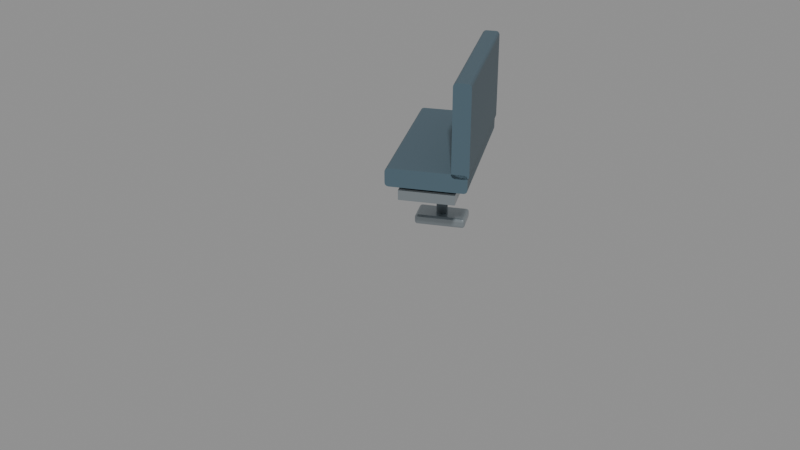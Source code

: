 # Source: cabin_bench_26s_left.blend  (saved by Blender 5.2.45; exported with 4.5.12 LTS)
import bpy
from mathutils import Matrix  # noqa: F401  (used for matrix-valued properties, if any)

bpy.ops.wm.read_factory_settings(use_empty=True)
scene = bpy.context.scene
scene.name = 'cabin_bench_26s_left'

# ---- materials (node trees are filled in below, after node groups)
mat_paint_upholstery = bpy.data.materials.new('Paint_Upholstery')
mat_paint_upholstery.diffuse_color = (0.065, 0.11, 0.14, 1.0)
mat_fixed_brushed_metal = bpy.data.materials.new('Fixed brushed metal')
mat_fixed_brushed_metal.diffuse_color = (0.38, 0.43, 0.46, 1.0)

# ---- material node trees
mat_paint_upholstery.use_nodes = True; mat_paint_upholstery.node_tree.nodes.clear()
_N = mat_paint_upholstery.node_tree.nodes; _L = mat_paint_upholstery.node_tree.links
n0 = _N.new('ShaderNodeBsdfPrincipled'); n0.name = 'Principled BSDF'; n0.location = (-200, 100)
n0.inputs[0].default_value = (0.065, 0.11, 0.14, 1.0)
n0.inputs[2].default_value = 0.45
n0.inputs[10].default_value = 0.005
n1 = _N.new('ShaderNodeOutputMaterial'); n1.name = 'Material Output'; n1.location = (200, 100)
_L.new(n0.outputs[0], n1.inputs[0])
n1.is_active_output = True
mat_fixed_brushed_metal.use_nodes = True; mat_fixed_brushed_metal.node_tree.nodes.clear()
_N = mat_fixed_brushed_metal.node_tree.nodes; _L = mat_fixed_brushed_metal.node_tree.links
n0 = _N.new('ShaderNodeBsdfPrincipled'); n0.name = 'Principled BSDF'; n0.location = (-200, 100)
n0.inputs[0].default_value = (0.38, 0.43, 0.46, 1.0)
n0.inputs[1].default_value = 0.8
n0.inputs[2].default_value = 0.25
n0.inputs[10].default_value = 0.005
n1 = _N.new('ShaderNodeOutputMaterial'); n1.name = 'Material Output'; n1.location = (200, 100)
_L.new(n0.outputs[0], n1.inputs[0])
n1.is_active_output = True

# ---- meshes
me_bench_seat_cushion_029 = bpy.data.meshes.new('Bench seat cushion.029')
me_bench_seat_cushion_029.from_pydata([(-0.61, 0.0, 0.6), (-0.6067, 0.0, 0.6125), (-0.5975, 0.0, 0.6217), (-0.585, 0.0, 0.625), (-0.085, 0.0, 0.625), (-0.0725, 0.0, 0.6217), (-0.06335, 0.0, 0.6125), (-0.06, 0.0, 0.6), (-0.06, 0.0, 0.52), (-0.06335, 0.0, 0.5075), (-0.0725, 0.0, 0.4983), (-0.085, 0.0, 0.495), (-0.585, 0.0, 0.495), (-0.5975, 0.0, 0.4983), (-0.6067, 0.0, 0.5075), (-0.61, 0.0, 0.52), (-0.61, 1.118, 0.6), (-0.6067, 1.118, 0.6125), (-0.5975, 1.118, 0.6217), (-0.585, 1.118, 0.625), (-0.085, 1.118, 0.625), (-0.0725, 1.118, 0.6217), (-0.06335, 1.118, 0.6125), (-0.06, 1.118, 0.6), (-0.06, 1.118, 0.52), (-0.06335, 1.118, 0.5075), (-0.0725, 1.118, 0.4983), (-0.085, 1.118, 0.495), (-0.585, 1.118, 0.495), (-0.5975, 1.118, 0.4983), (-0.6067, 1.118, 0.5075), (-0.61, 1.118, 0.52)], [], [(15, 14, 13, 12, 11, 10, 9, 8, 7, 6, 5, 4, 3, 2, 1, 0), (16, 17, 18, 19, 20, 21, 22, 23, 24, 25, 26, 27, 28, 29, 30, 31), (0, 1, 17, 16), (1, 2, 18, 17), (2, 3, 19, 18), (3, 4, 20, 19), (4, 5, 21, 20), (5, 6, 22, 21), (6, 7, 23, 22), (7, 8, 24, 23), (8, 9, 25, 24), (9, 10, 26, 25), (10, 11, 27, 26), (11, 12, 28, 27), (12, 13, 29, 28), (13, 14, 30, 29), (14, 15, 31, 30), (15, 0, 16, 31)])
me_bench_seat_cushion_029.materials.append(mat_paint_upholstery)
me_bench_seat_cushion_029.update()
me_bench_upright_back_029 = bpy.data.meshes.new('Bench upright back.029')
me_bench_upright_back_029.from_pydata([(-0.17, 0.0, 1.22), (-0.1667, 0.0, 1.232), (-0.1575, 0.0, 1.242), (-0.145, 0.0, 1.245), (-0.075, 0.0, 1.245), (-0.0625, 0.0, 1.242), (-0.05335, 0.0, 1.232), (-0.05, 0.0, 1.22), (-0.05, 0.0, 0.62), (-0.05335, 0.0, 0.6075), (-0.0625, 0.0, 0.5983), (-0.075, 0.0, 0.595), (-0.145, 0.0, 0.595), (-0.1575, 0.0, 0.5983), (-0.1667, 0.0, 0.6075), (-0.17, 0.0, 0.62), (-0.17, 1.118, 1.22), (-0.1667, 1.118, 1.232), (-0.1575, 1.118, 1.242), (-0.145, 1.118, 1.245), (-0.075, 1.118, 1.245), (-0.0625, 1.118, 1.242), (-0.05335, 1.118, 1.232), (-0.05, 1.118, 1.22), (-0.05, 1.118, 0.62), (-0.05335, 1.118, 0.6075), (-0.0625, 1.118, 0.5983), (-0.075, 1.118, 0.595), (-0.145, 1.118, 0.595), (-0.1575, 1.118, 0.5983), (-0.1667, 1.118, 0.6075), (-0.17, 1.118, 0.62)], [], [(15, 14, 13, 12, 11, 10, 9, 8, 7, 6, 5, 4, 3, 2, 1, 0), (16, 17, 18, 19, 20, 21, 22, 23, 24, 25, 26, 27, 28, 29, 30, 31), (0, 1, 17, 16), (1, 2, 18, 17), (2, 3, 19, 18), (3, 4, 20, 19), (4, 5, 21, 20), (5, 6, 22, 21), (6, 7, 23, 22), (7, 8, 24, 23), (8, 9, 25, 24), (9, 10, 26, 25), (10, 11, 27, 26), (11, 12, 28, 27), (12, 13, 29, 28), (13, 14, 30, 29), (14, 15, 31, 30), (15, 0, 16, 31)])
me_bench_upright_back_029.materials.append(mat_paint_upholstery)
me_bench_upright_back_029.update()
me_cube_139 = bpy.data.meshes.new('Cube.139')
me_cube_139.from_pydata([(-0.19, -0.559, -0.035), (-0.19, -0.559, 0.035), (-0.19, 0.559, -0.035), (-0.19, 0.559, 0.035), (0.19, -0.559, -0.035), (0.19, -0.559, 0.035), (0.19, 0.559, -0.035), (0.19, 0.559, 0.035)], [], [(0, 1, 3, 2), (2, 3, 7, 6), (6, 7, 5, 4), (4, 5, 1, 0), (2, 6, 4, 0), (7, 3, 1, 5)])
_uv = me_cube_139.uv_layers.new(name='UVMap')
_uv.uv.foreach_set('vector', [0.375, 0.0, 0.625, 0.0, 0.625, 0.25, 0.375, 0.25, 0.375, 0.25, 0.625, 0.25, 0.625, 0.5, 0.375, 0.5, 0.375, 0.5, 0.625, 0.5, 0.625, 0.75, 0.375, 0.75, 0.375, 0.75, 0.625, 0.75, 0.625, 1.0, 0.375, 1.0, 0.125, 0.5, 0.375, 0.5, 0.375, 0.75, 0.125, 0.75, 0.625, 0.5, 0.875, 0.5, 0.875, 0.75, 0.625, 0.75])
me_cube_139.materials.append(mat_fixed_brushed_metal)
me_cube_139.update()
me_cylinder_085 = bpy.data.meshes.new('Cylinder.085')
me_cylinder_085.from_pydata([(0.0, 0.04, -0.2), (0.0, 0.04, 0.2), (0.007804, 0.03923, -0.2), (0.007804, 0.03923, 0.2), (0.01531, 0.03696, -0.2), (0.01531, 0.03696, 0.2), (0.02222, 0.03326, -0.2), (0.02222, 0.03326, 0.2), (0.02828, 0.02828, -0.2), (0.02828, 0.02828, 0.2), (0.03326, 0.02222, -0.2), (0.03326, 0.02222, 0.2), (0.03696, 0.01531, -0.2), (0.03696, 0.01531, 0.2), (0.03923, 0.007804, -0.2), (0.03923, 0.007804, 0.2), (0.04, 0.0, -0.2), (0.04, 0.0, 0.2), (0.03923, -0.007804, -0.2), (0.03923, -0.007804, 0.2), (0.03696, -0.01531, -0.2), (0.03696, -0.01531, 0.2), (0.03326, -0.02222, -0.2), (0.03326, -0.02222, 0.2), (0.02828, -0.02828, -0.2), (0.02828, -0.02828, 0.2), (0.02222, -0.03326, -0.2), (0.02222, -0.03326, 0.2), (0.01531, -0.03696, -0.2), (0.01531, -0.03696, 0.2), (0.007804, -0.03923, -0.2), (0.007804, -0.03923, 0.2), (0.0, -0.04, -0.2), (0.0, -0.04, 0.2), (-0.007804, -0.03923, -0.2), (-0.007804, -0.03923, 0.2), (-0.01531, -0.03696, -0.2), (-0.01531, -0.03696, 0.2), (-0.02222, -0.03326, -0.2), (-0.02222, -0.03326, 0.2), (-0.02828, -0.02828, -0.2), (-0.02828, -0.02828, 0.2), (-0.03326, -0.02222, -0.2), (-0.03326, -0.02222, 0.2), (-0.03696, -0.01531, -0.2), (-0.03696, -0.01531, 0.2), (-0.03923, -0.007804, -0.2), (-0.03923, -0.007804, 0.2), (-0.04, 0.0, -0.2), (-0.04, 0.0, 0.2), (-0.03923, 0.007804, -0.2), (-0.03923, 0.007804, 0.2), (-0.03696, 0.01531, -0.2), (-0.03696, 0.01531, 0.2), (-0.03326, 0.02222, -0.2), (-0.03326, 0.02222, 0.2), (-0.02828, 0.02828, -0.2), (-0.02828, 0.02828, 0.2), (-0.02222, 0.03326, -0.2), (-0.02222, 0.03326, 0.2), (-0.01531, 0.03696, -0.2), (-0.01531, 0.03696, 0.2), (-0.007804, 0.03923, -0.2), (-0.007804, 0.03923, 0.2)], [], [(0, 1, 3, 2), (2, 3, 5, 4), (4, 5, 7, 6), (6, 7, 9, 8), (8, 9, 11, 10), (10, 11, 13, 12), (12, 13, 15, 14), (14, 15, 17, 16), (16, 17, 19, 18), (18, 19, 21, 20), (20, 21, 23, 22), (22, 23, 25, 24), (24, 25, 27, 26), (26, 27, 29, 28), (28, 29, 31, 30), (30, 31, 33, 32), (32, 33, 35, 34), (34, 35, 37, 36), (36, 37, 39, 38), (38, 39, 41, 40), (40, 41, 43, 42), (42, 43, 45, 44), (44, 45, 47, 46), (46, 47, 49, 48), (48, 49, 51, 50), (50, 51, 53, 52), (52, 53, 55, 54), (54, 55, 57, 56), (56, 57, 59, 58), (58, 59, 61, 60), (3, 1, 63, 61, 59, 57, 55, 53, 51, 49, 47, 45, 43, 41, 39, 37, 35, 33, 31, 29, 27, 25, 23, 21, 19, 17, 15, 13, 11, 9, 7, 5), (60, 61, 63, 62), (62, 63, 1, 0), (0, 2, 4, 6, 8, 10, 12, 14, 16, 18, 20, 22, 24, 26, 28, 30, 32, 34, 36, 38, 40, 42, 44, 46, 48, 50, 52, 54, 56, 58, 60, 62)])
me_cylinder_085.polygons.foreach_set('use_smooth', [1, 1, 1, 1, 1, 1, 1, 1, 1, 1, 1, 1, 1, 1, 1, 1, 1, 1, 1, 1, 1, 1, 1, 1, 1, 1, 1, 1, 1, 1, 0, 1, 1, 0])
_uv = me_cylinder_085.uv_layers.new(name='UVMap')
_uv.uv.foreach_set('vector', [1.0, 0.5, 1.0, 1.0, 0.9688, 1.0, 0.9688, 0.5, 0.9688, 0.5, 0.9688, 1.0, 0.9375, 1.0, 0.9375, 0.5, 0.9375, 0.5, 0.9375, 1.0, 0.9062, 1.0, 0.9062, 0.5, 0.9062, 0.5, 0.9062, 1.0, 0.875, 1.0, 0.875, 0.5, 0.875, 0.5, 0.875, 1.0, 0.8438, 1.0, 0.8438, 0.5, 0.8438, 0.5, 0.8438, 1.0, 0.8125, 1.0, 0.8125, 0.5, 0.8125, 0.5, 0.8125, 1.0, 0.7812, 1.0, 0.7812, 0.5, 0.7812, 0.5, 0.7812, 1.0, 0.75, 1.0, 0.75, 0.5, 0.75, 0.5, 0.75, 1.0, 0.7188, 1.0, 0.7188, 0.5, 0.7188, 0.5, 0.7188, 1.0, 0.6875, 1.0, 0.6875, 0.5, 0.6875, 0.5, 0.6875, 1.0, 0.6562, 1.0, 0.6562, 0.5, 0.6562, 0.5, 0.6562, 1.0, 0.625, 1.0, 0.625, 0.5, 0.625, 0.5, 0.625, 1.0, 0.5938, 1.0, 0.5938, 0.5, 0.5938, 0.5, 0.5938, 1.0, 0.5625, 1.0, 0.5625, 0.5, 0.5625, 0.5, 0.5625, 1.0, 0.5312, 1.0, 0.5312, 0.5, 0.5312, 0.5, 0.5312, 1.0, 0.5, 1.0, 0.5, 0.5, 0.5, 0.5, 0.5, 1.0, 0.4688, 1.0, 0.4688, 0.5, 0.4688, 0.5, 0.4688, 1.0, 0.4375, 1.0, 0.4375, 0.5, 0.4375, 0.5, 0.4375, 1.0, 0.4062, 1.0, 0.4062, 0.5, 0.4062, 0.5, 0.4062, 1.0, 0.375, 1.0, 0.375, 0.5, 0.375, 0.5, 0.375, 1.0, 0.3438, 1.0, 0.3438, 0.5, 0.3438, 0.5, 0.3438, 1.0, 0.3125, 1.0, 0.3125, 0.5, 0.3125, 0.5, 0.3125, 1.0, 0.2812, 1.0, 0.2812, 0.5, 0.2812, 0.5, 0.2812, 1.0, 0.25, 1.0, 0.25, 0.5, 0.25, 0.5, 0.25, 1.0, 0.2188, 1.0, 0.2188, 0.5, 0.2188, 0.5, 0.2188, 1.0, 0.1875, 1.0, 0.1875, 0.5, 0.1875, 0.5, 0.1875, 1.0, 0.1562, 1.0, 0.1562, 0.5, 0.1562, 0.5, 0.1562, 1.0, 0.125, 1.0, 0.125, 0.5, 0.125, 0.5, 0.125, 1.0, 0.09375, 1.0, 0.09375, 0.5, 0.09375, 0.5, 0.09375, 1.0, 0.0625, 1.0, 0.0625, 0.5, 0.2968, 0.4854, 0.25, 0.49, 0.2032, 0.4854, 0.1582, 0.4717, 0.1167, 0.4496, 0.08029, 0.4197, 0.05045, 0.3833, 0.02827, 0.3418, 0.01461, 0.2968, 0.01, 0.25, 0.01461, 0.2032, 0.02827, 0.1582, 0.05045, 0.1167, 0.08029, 0.08029, 0.1167, 0.05045, 0.1582, 0.02827, 0.2032, 0.01461, 0.25, 0.01, 0.2968, 0.01461, 0.3418, 0.02827, 0.3833, 0.05045, 0.4197, 0.08029, 0.4496, 0.1167, 0.4717, 0.1582, 0.4854, 0.2032, 0.49, 0.25, 0.4854, 0.2968, 0.4717, 0.3418, 0.4496, 0.3833, 0.4197, 0.4197, 0.3833, 0.4496, 0.3418, 0.4717, 0.0625, 0.5, 0.0625, 1.0, 0.03125, 1.0, 0.03125, 0.5, 0.03125, 0.5, 0.03125, 1.0, 0.0, 1.0, 0.0, 0.5, 0.75, 0.49, 0.7968, 0.4854, 0.8418, 0.4717, 0.8833, 0.4496, 0.9197, 0.4197, 0.9496, 0.3833, 0.9717, 0.3418, 0.9854, 0.2968, 0.99, 0.25, 0.9854, 0.2032, 0.9717, 0.1582, 0.9496, 0.1167, 0.9197, 0.08029, 0.8833, 0.05045, 0.8418, 0.02827, 0.7968, 0.01461, 0.75, 0.01, 0.7032, 0.01461, 0.6582, 0.02827, 0.6167, 0.05045, 0.5803, 0.08029, 0.5504, 0.1167, 0.5283, 0.1582, 0.5146, 0.2032, 0.51, 0.25, 0.5146, 0.2968, 0.5283, 0.3418, 0.5504, 0.3833, 0.5803, 0.4197, 0.6167, 0.4496, 0.6582, 0.4717, 0.7032, 0.4854])
me_cylinder_085.materials.append(mat_fixed_brushed_metal)
me_cylinder_085.update()
me_cube_140 = bpy.data.meshes.new('Cube.140')
me_cube_140.from_pydata([(-0.16, -0.08, -0.035), (-0.16, -0.1, -0.015), (-0.18, -0.08, -0.015), (-0.16, -0.08999, -0.03233), (-0.17, -0.08, -0.03233), (-0.1696, -0.08956, -0.02973), (-0.17, -0.09733, -0.015), (-0.16, -0.09733, -0.02499), (-0.1696, -0.09473, -0.02456), (-0.1773, -0.08, -0.02499), (-0.1773, -0.08999, -0.015), (-0.1747, -0.08956, -0.02456), (-0.16, -0.1, 0.015), (-0.16, -0.08, 0.035), (-0.18, -0.08, 0.015), (-0.16, -0.09733, 0.02499), (-0.17, -0.09733, 0.015), (-0.1696, -0.09473, 0.02456), (-0.17, -0.08, 0.03233), (-0.16, -0.08999, 0.03233), (-0.1696, -0.08956, 0.02973), (-0.1773, -0.08999, 0.015), (-0.1773, -0.08, 0.02499), (-0.1747, -0.08956, 0.02456), (-0.16, 0.08, -0.035), (-0.18, 0.08, -0.015), (-0.16, 0.1, -0.015), (-0.17, 0.08, -0.03233), (-0.16, 0.08999, -0.03233), (-0.1696, 0.08956, -0.02973), (-0.1773, 0.08999, -0.015), (-0.1773, 0.08, -0.02499), (-0.1747, 0.08956, -0.02456), (-0.16, 0.09733, -0.02499), (-0.17, 0.09733, -0.015), (-0.1696, 0.09473, -0.02456), (-0.16, 0.08, 0.035), (-0.16, 0.1, 0.015), (-0.18, 0.08, 0.015), (-0.16, 0.08999, 0.03233), (-0.17, 0.08, 0.03233), (-0.1696, 0.08956, 0.02973), (-0.17, 0.09733, 0.015), (-0.16, 0.09733, 0.02499), (-0.1696, 0.09473, 0.02456), (-0.1773, 0.08, 0.02499), (-0.1773, 0.08999, 0.015), (-0.1747, 0.08956, 0.02456), (0.16, -0.08, -0.035), (0.18, -0.08, -0.015), (0.16, -0.1, -0.015), (0.17, -0.08, -0.03233), (0.16, -0.08999, -0.03233), (0.1696, -0.08956, -0.02973), (0.1773, -0.08999, -0.015), (0.1773, -0.08, -0.02499), (0.1747, -0.08956, -0.02456), (0.16, -0.09733, -0.02499), (0.17, -0.09733, -0.015), (0.1696, -0.09473, -0.02456), (0.16, -0.08, 0.035), (0.16, -0.1, 0.015), (0.18, -0.08, 0.015), (0.16, -0.08999, 0.03233), (0.17, -0.08, 0.03233), (0.1696, -0.08956, 0.02973), (0.17, -0.09733, 0.015), (0.16, -0.09733, 0.02499), (0.1696, -0.09473, 0.02456), (0.1773, -0.08, 0.02499), (0.1773, -0.08999, 0.015), (0.1747, -0.08956, 0.02456), (0.16, 0.08, -0.035), (0.16, 0.1, -0.015), (0.18, 0.08, -0.015), (0.16, 0.08999, -0.03233), (0.17, 0.08, -0.03233), (0.1696, 0.08956, -0.02973), (0.17, 0.09733, -0.015), (0.16, 0.09733, -0.02499), (0.1696, 0.09473, -0.02456), (0.1773, 0.08, -0.02499), (0.1773, 0.08999, -0.015), (0.1747, 0.08956, -0.02456), (0.16, 0.08, 0.035), (0.18, 0.08, 0.015), (0.16, 0.1, 0.015), (0.17, 0.08, 0.03233), (0.16, 0.08999, 0.03233), (0.1696, 0.08956, 0.02973), (0.1773, 0.08999, 0.015), (0.1773, 0.08, 0.02499), (0.1747, 0.08956, 0.02456), (0.16, 0.09733, 0.02499), (0.17, 0.09733, 0.015), (0.1696, 0.09473, 0.02456)], [], [(0, 3, 5, 4), (3, 7, 8, 5), (1, 6, 8, 7), (6, 10, 11, 8), (2, 9, 11, 10), (9, 4, 5, 11), (5, 8, 11), (12, 15, 17, 16), (15, 19, 20, 17), (13, 18, 20, 19), (18, 22, 23, 20), (14, 21, 23, 22), (21, 16, 17, 23), (17, 20, 23), (24, 27, 29, 28), (27, 31, 32, 29), (25, 30, 32, 31), (30, 34, 35, 32), (26, 33, 35, 34), (33, 28, 29, 35), (29, 32, 35), (36, 39, 41, 40), (39, 43, 44, 41), (37, 42, 44, 43), (42, 46, 47, 44), (38, 45, 47, 46), (45, 40, 41, 47), (41, 44, 47), (48, 51, 53, 52), (51, 55, 56, 53), (49, 54, 56, 55), (54, 58, 59, 56), (50, 57, 59, 58), (57, 52, 53, 59), (53, 56, 59), (60, 63, 65, 64), (63, 67, 68, 65), (61, 66, 68, 67), (66, 70, 71, 68), (62, 69, 71, 70), (69, 64, 65, 71), (65, 68, 71), (72, 75, 77, 76), (75, 79, 80, 77), (73, 78, 80, 79), (78, 82, 83, 80), (74, 81, 83, 82), (81, 76, 77, 83), (77, 80, 83), (84, 87, 89, 88), (87, 91, 92, 89), (85, 90, 92, 91), (90, 94, 95, 92), (86, 93, 95, 94), (93, 88, 89, 95), (89, 92, 95), (24, 0, 4, 27), (27, 4, 9, 31), (31, 9, 2, 25), (1, 12, 16, 6), (6, 16, 21, 10), (10, 21, 14, 2), (13, 36, 40, 18), (18, 40, 45, 22), (22, 45, 38, 14), (37, 26, 34, 42), (42, 34, 30, 46), (46, 30, 25, 38), (72, 24, 28, 75), (75, 28, 33, 79), (79, 33, 26, 73), (36, 84, 88, 39), (39, 88, 93, 43), (43, 93, 86, 37), (85, 74, 82, 90), (90, 82, 78, 94), (94, 78, 73, 86), (48, 72, 76, 51), (51, 76, 81, 55), (55, 81, 74, 49), (84, 60, 64, 87), (87, 64, 69, 91), (91, 69, 62, 85), (61, 50, 58, 66), (66, 58, 54, 70), (70, 54, 49, 62), (0, 48, 52, 3), (3, 52, 57, 7), (7, 57, 50, 1), (60, 13, 19, 63), (63, 19, 15, 67), (67, 15, 12, 61), (24, 72, 48, 0), (2, 14, 38, 25), (50, 61, 12, 1), (84, 36, 13, 60), (26, 37, 86, 73), (74, 85, 62, 49)])
_uv = me_cube_140.uv_layers.new(name='UVMap')
_uv.uv.foreach_set('vector', [0.1389, 0.725, 0.1389, 0.7375, 0.1322, 0.737, 0.132, 0.725, 0.1389, 0.7375, 0.1389, 0.75, 0.1322, 0.75, 0.1322, 0.737, 0.4464, 0.9861, 0.4464, 1.0, 0.375, 0.9928, 0.375, 0.9861, 0.4464, 0.0, 0.4464, 0.01252, 0.375, 0.01304, 0.375, 0.0, 0.4464, 0.025, 0.375, 0.025, 0.375, 0.01304, 0.4464, 0.01252, 0.125, 0.725, 0.132, 0.725, 0.1322, 0.737, 0.125, 0.737, 0.1322, 0.737, 0.1322, 0.75, 0.125, 0.737, 0.5536, 0.9861, 0.5892, 0.9861, 0.5877, 1.0, 0.5536, 1.0, 0.5892, 0.9861, 0.625, 0.9861, 0.625, 1.0, 0.5877, 1.0, 0.8611, 0.725, 0.875, 0.725, 0.875, 0.737, 0.8611, 0.75, 0.625, 0.025, 0.5892, 0.025, 0.5877, 0.01304, 0.625, 0.01304, 0.5536, 0.025, 0.5536, 0.01252, 0.5877, 0.01304, 0.5892, 0.025, 0.5536, 0.01252, 0.5536, 0.0, 0.5877, 0.0, 0.5877, 0.01304, 0.5877, 0.0, 0.625, 0.01304, 0.5877, 0.01304, 0.1389, 0.525, 0.132, 0.525, 0.1322, 0.513, 0.1389, 0.5125, 0.132, 0.525, 0.125, 0.525, 0.125, 0.513, 0.1322, 0.513, 0.4464, 0.225, 0.4464, 0.2375, 0.375, 0.237, 0.375, 0.225, 0.4464, 0.2375, 0.4464, 0.257, 0.375, 0.2572, 0.375, 0.237, 0.4464, 0.2639, 0.375, 0.2639, 0.375, 0.2572, 0.4464, 0.257, 0.1389, 0.5, 0.1389, 0.5125, 0.1322, 0.513, 0.1322, 0.5, 0.1322, 0.513, 0.125, 0.513, 0.1322, 0.5, 0.8611, 0.525, 0.8611, 0.5, 0.875, 0.513, 0.875, 0.525, 0.625, 0.2639, 0.5892, 0.2639, 0.5877, 0.2538, 0.625, 0.2413, 0.5536, 0.2639, 0.5536, 0.257, 0.5877, 0.2538, 0.5892, 0.2639, 0.5536, 0.257, 0.5536, 0.2375, 0.5877, 0.237, 0.5877, 0.2538, 0.5536, 0.225, 0.5892, 0.225, 0.5877, 0.237, 0.5536, 0.2375, 0.5892, 0.225, 0.625, 0.225, 0.625, 0.2413, 0.5877, 0.237, 0.625, 0.2413, 0.5877, 0.2538, 0.5877, 0.237, 0.3611, 0.725, 0.368, 0.725, 0.3678, 0.737, 0.3611, 0.7375, 0.368, 0.725, 0.4108, 0.725, 0.402, 0.737, 0.3678, 0.737, 0.4464, 0.725, 0.4464, 0.7375, 0.402, 0.737, 0.4108, 0.725, 0.4464, 0.7375, 0.4464, 0.757, 0.3714, 0.7536, 0.402, 0.737, 0.4464, 0.7639, 0.3681, 0.7569, 0.3714, 0.7536, 0.4464, 0.757, 0.3681, 0.7569, 0.3611, 0.7375, 0.3678, 0.737, 0.3714, 0.7536, 0.3678, 0.737, 0.402, 0.737, 0.3714, 0.7536, 0.6389, 0.725, 0.6319, 0.7569, 0.6286, 0.7536, 0.632, 0.725, 0.6319, 0.7569, 0.5892, 0.7639, 0.5877, 0.7572, 0.6286, 0.7536, 0.5536, 0.7639, 0.5536, 0.757, 0.5877, 0.7572, 0.5892, 0.7639, 0.5536, 0.757, 0.5536, 0.7375, 0.5877, 0.7411, 0.5877, 0.7572, 0.5536, 0.725, 0.5892, 0.725, 0.5877, 0.7411, 0.5536, 0.7375, 0.5892, 0.725, 0.632, 0.725, 0.6286, 0.7536, 0.5877, 0.7411, 0.6286, 0.7536, 0.5877, 0.7572, 0.5877, 0.7411, 0.3611, 0.525, 0.3611, 0.5125, 0.3678, 0.513, 0.368, 0.525, 0.3611, 0.5125, 0.3681, 0.4931, 0.3714, 0.4964, 0.3678, 0.513, 0.4464, 0.4861, 0.4464, 0.493, 0.3714, 0.4964, 0.3681, 0.4931, 0.4464, 0.493, 0.4464, 0.5125, 0.402, 0.513, 0.3714, 0.4964, 0.4464, 0.525, 0.4108, 0.525, 0.402, 0.513, 0.4464, 0.5125, 0.4108, 0.525, 0.368, 0.525, 0.3678, 0.513, 0.402, 0.513, 0.3678, 0.513, 0.3714, 0.4964, 0.402, 0.513, 0.6389, 0.525, 0.632, 0.525, 0.6286, 0.4964, 0.6319, 0.4931, 0.632, 0.525, 0.5892, 0.525, 0.5877, 0.5089, 0.6286, 0.4964, 0.5536, 0.525, 0.5536, 0.5125, 0.5877, 0.5089, 0.5892, 0.525, 0.5536, 0.5125, 0.5536, 0.493, 0.5877, 0.4928, 0.5877, 0.5089, 0.5536, 0.4861, 0.5892, 0.4861, 0.5877, 0.4928, 0.5536, 0.493, 0.5892, 0.4861, 0.6319, 0.4931, 0.6286, 0.4964, 0.5877, 0.4928, 0.6286, 0.4964, 0.5877, 0.5089, 0.5877, 0.4928, 0.1389, 0.525, 0.1389, 0.725, 0.132, 0.725, 0.132, 0.525, 0.132, 0.525, 0.132, 0.725, 0.125, 0.725, 0.125, 0.525, 0.375, 0.225, 0.375, 0.025, 0.4464, 0.025, 0.4464, 0.225, 0.4464, 0.9861, 0.5536, 0.9861, 0.5536, 1.0, 0.4464, 1.0, 0.4464, 0.0, 0.5536, 0.0, 0.5536, 0.01252, 0.4464, 0.01252, 0.4464, 0.01252, 0.5536, 0.01252, 0.5536, 0.025, 0.4464, 0.025, 0.8611, 0.725, 0.8611, 0.525, 0.875, 0.525, 0.875, 0.725, 0.625, 0.025, 0.625, 0.225, 0.5892, 0.225, 0.5892, 0.025, 0.5892, 0.025, 0.5892, 0.225, 0.5536, 0.225, 0.5536, 0.025, 0.5536, 0.2639, 0.4464, 0.2639, 0.4464, 0.257, 0.5536, 0.257, 0.5536, 0.257, 0.4464, 0.257, 0.4464, 0.2375, 0.5536, 0.2375, 0.5536, 0.2375, 0.4464, 0.2375, 0.4464, 0.225, 0.5536, 0.225, 0.3611, 0.525, 0.1389, 0.525, 0.1389, 0.5125, 0.3611, 0.5125, 0.3611, 0.5125, 0.1389, 0.5125, 0.1389, 0.5, 0.3681, 0.4931, 0.3681, 0.4931, 0.375, 0.2639, 0.4464, 0.2639, 0.4464, 0.4861, 0.8611, 0.525, 0.6389, 0.525, 0.6319, 0.4931, 0.8611, 0.5, 0.625, 0.2639, 0.6319, 0.4931, 0.5892, 0.4861, 0.5892, 0.2639, 0.5892, 0.2639, 0.5892, 0.4861, 0.5536, 0.4861, 0.5536, 0.2639, 0.5536, 0.525, 0.4464, 0.525, 0.4464, 0.5125, 0.5536, 0.5125, 0.5536, 0.5125, 0.4464, 0.5125, 0.4464, 0.493, 0.5536, 0.493, 0.5536, 0.493, 0.4464, 0.493, 0.4464, 0.4861, 0.5536, 0.4861, 0.3611, 0.725, 0.3611, 0.525, 0.368, 0.525, 0.368, 0.725, 0.368, 0.725, 0.368, 0.525, 0.4108, 0.525, 0.4108, 0.725, 0.4108, 0.725, 0.4108, 0.525, 0.4464, 0.525, 0.4464, 0.725, 0.6389, 0.525, 0.6389, 0.725, 0.632, 0.725, 0.632, 0.525, 0.632, 0.525, 0.632, 0.725, 0.5892, 0.725, 0.5892, 0.525, 0.5892, 0.525, 0.5892, 0.725, 0.5536, 0.725, 0.5536, 0.525, 0.5536, 0.7639, 0.4464, 0.7639, 0.4464, 0.757, 0.5536, 0.757, 0.5536, 0.757, 0.4464, 0.757, 0.4464, 0.7375, 0.5536, 0.7375, 0.5536, 0.7375, 0.4464, 0.7375, 0.4464, 0.725, 0.5536, 0.725, 0.1389, 0.725, 0.3611, 0.725, 0.3611, 0.7375, 0.1389, 0.7375, 0.1389, 0.7375, 0.3611, 0.7375, 0.3681, 0.7569, 0.1389, 0.75, 0.375, 0.9861, 0.3681, 0.7569, 0.4464, 0.7639, 0.4464, 0.9861, 0.6389, 0.725, 0.8611, 0.725, 0.8611, 0.75, 0.6319, 0.7569, 0.6319, 0.7569, 0.625, 0.9861, 0.5892, 0.9861, 0.5892, 0.7639, 0.5892, 0.7639, 0.5892, 0.9861, 0.5536, 0.9861, 0.5536, 0.7639, 0.1389, 0.525, 0.3611, 0.525, 0.3611, 0.725, 0.1389, 0.725, 0.4464, 0.025, 0.5536, 0.025, 0.5536, 0.225, 0.4464, 0.225, 0.4464, 0.7639, 0.5536, 0.7639, 0.5536, 0.9861, 0.4464, 0.9861, 0.6389, 0.525, 0.8611, 0.525, 0.8611, 0.725, 0.6389, 0.725, 0.4464, 0.2639, 0.5536, 0.2639, 0.5536, 0.4861, 0.4464, 0.4861, 0.4464, 0.525, 0.5536, 0.525, 0.5536, 0.725, 0.4464, 0.725])
me_cube_140.materials.append(mat_fixed_brushed_metal)
me_cube_140.update()

# ---- objects
ob_bench_seat_cushion_029 = bpy.data.objects.new('Bench seat cushion.029', me_bench_seat_cushion_029)
ob_bench_upright_back_029 = bpy.data.objects.new('Bench upright back.029', me_bench_upright_back_029)
ob_bench_support_beam_029 = bpy.data.objects.new('Bench support beam.029', me_cube_139)
ob_bench_pedestal_085 = bpy.data.objects.new('Bench pedestal.085', me_cylinder_085)
ob_bench_foot_085 = bpy.data.objects.new('Bench foot.085', me_cube_140)
ob_seatsocket_0_029 = bpy.data.objects.new('SeatSocket_0.029', None)
ob_benchmodule_029 = bpy.data.objects.new('BenchModule.029', None)

# ---- transforms, parenting, visibility, modifiers, constraints
ob_bench_seat_cushion_029.parent = ob_benchmodule_029
ob_bench_seat_cushion_029.location = (0.0, 0.0, 0.0)
ob_bench_upright_back_029.parent = ob_benchmodule_029
ob_bench_upright_back_029.location = (0.0, 0.0, 0.0)
ob_bench_support_beam_029.parent = ob_benchmodule_029
ob_bench_support_beam_029.location = (-0.33, 0.559, 0.44)
ob_bench_pedestal_085.parent = ob_benchmodule_029
ob_bench_pedestal_085.location = (-0.33, 0.559, 0.23)
ob_bench_foot_085.parent = ob_benchmodule_029
ob_bench_foot_085.location = (-0.33, 0.559, 0.035)
ob_seatsocket_0_029.parent = ob_benchmodule_029
ob_seatsocket_0_029.location = (-0.36, 0.559, 0.625)
ob_benchmodule_029.location = (0.0, 0.0, 0.0)
ob_benchmodule_029.rotation_euler = (0.0, 0.0, 0.4636)

# ---- collection membership
scene.collection.objects.link(ob_bench_seat_cushion_029)
scene.collection.objects.link(ob_bench_upright_back_029)
scene.collection.objects.link(ob_bench_support_beam_029)
scene.collection.objects.link(ob_bench_pedestal_085)
scene.collection.objects.link(ob_bench_foot_085)
scene.collection.objects.link(ob_seatsocket_0_029)
scene.collection.objects.link(ob_benchmodule_029)

# ---- scene / render settings (as saved in the file)
scene.frame_start = 1; scene.frame_end = 250; scene.frame_set(1)
scene.render.engine = 'BLENDER_EEVEE_NEXT'
scene.render.image_settings.exr_codec = 'NONE'
scene.render.use_bake_clear = False
scene.render.bake_margin = 0
scene.render.bake_bias = 0.0
scene.render.bake_samples = 0
scene.render.simplify_subdivision_render = 0
scene.render.simplify_child_particles_render = 0.0
scene.render.compositor_device = 'GPU'
scene.eevee.use_volume_custom_range = False
scene.eevee.gtao_distance = 0.0
scene.eevee.use_fast_gi = False
scene.eevee.fast_gi_thickness_near = 0.1
scene.eevee.fast_gi_thickness_far = 0.0
scene.eevee.ray_tracing_options.screen_trace_thickness = 0.1
bpy.context.view_layer.update()

# ---- added for rendering (the .blend has no active camera and no usable light): camera, sun + grey world if the file has none
cam_auto = bpy.data.cameras.new('AutoCamera')
cam_auto.lens = 50.0
cam_auto.sensor_width = 36.0
cam_auto.clip_end = 1000.0
ob_auto_camera = bpy.data.objects.new('AutoCamera', cam_auto)
scene.collection.objects.link(ob_auto_camera)
ob_auto_camera.location = (3.75539, -5.27514, 3.58711)
ob_auto_camera.rotation_euler = (1.09748, -7.21219e-08, 0.694738)
scene.camera = ob_auto_camera
light_auto_sun = bpy.data.lights.new('AutoSun', 'SUN')
light_auto_sun.energy = 3.0
light_auto_sun.angle = 0.0523599
ob_auto_sun = bpy.data.objects.new('AutoSun', light_auto_sun)
scene.collection.objects.link(ob_auto_sun)
ob_auto_sun.rotation_euler = (0.872665, 0.174533, 0.523599)
if scene.world is None:
    world_auto = bpy.data.worlds.new('AutoWorld')
    world_auto.color = (0.3, 0.3, 0.3)
    scene.world = world_auto
bpy.context.view_layer.update()
